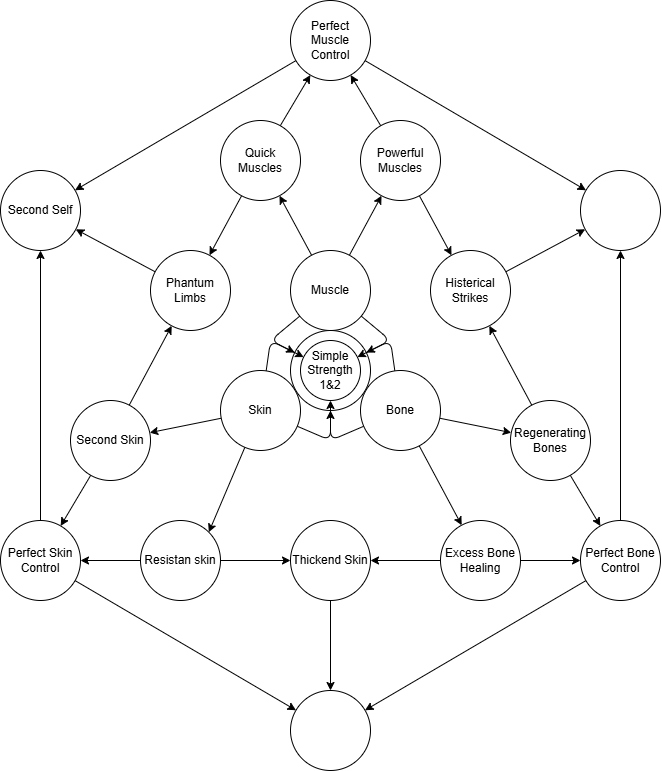

The diagram above was exported from draw.io. Its source (the exported page's mxGraphModel, read from the mxfile embedded in the PNG):
<mxGraphModel dx="802" dy="980" grid="1" gridSize="10" guides="1" tooltips="1" connect="1" arrows="1" fold="1" page="1" pageScale="1" pageWidth="850" pageHeight="1100" math="0" shadow="0">
  <root>
    <mxCell id="0" />
    <mxCell id="1" parent="0" />
    <mxCell id="65" value="" style="ellipse;fontColor=light-dark(#000000,#FFFFFF);whiteSpace=wrap;" vertex="1" parent="1">
      <mxGeometry x="420" y="480" width="80" height="80" as="geometry" />
    </mxCell>
    <mxCell id="63" style="edgeStyle=none;html=1;" edge="1" parent="1" source="39" target="56">
      <mxGeometry relative="1" as="geometry" />
    </mxCell>
    <mxCell id="39" value="Histerical Strikes" style="ellipse;fontColor=light-dark(#000000,#FFFFFF);whiteSpace=wrap;" vertex="1" parent="1">
      <mxGeometry x="560" y="400" width="80" height="80" as="geometry" />
    </mxCell>
    <mxCell id="18" value="" style="edgeStyle=none;fontColor=light-dark(#000000,#FFFFFF);" edge="1" parent="1" source="2" target="16">
      <mxGeometry relative="1" as="geometry" />
    </mxCell>
    <mxCell id="19" value="" style="edgeStyle=none;fontColor=light-dark(#000000,#FFFFFF);" edge="1" parent="1" source="2" target="15">
      <mxGeometry relative="1" as="geometry" />
    </mxCell>
    <mxCell id="68" style="edgeStyle=none;html=1;" edge="1" parent="1" source="2" target="65">
      <mxGeometry relative="1" as="geometry">
        <mxPoint x="510" y="480" as="targetPoint" />
        <Array as="points">
          <mxPoint x="520" y="490" />
        </Array>
      </mxGeometry>
    </mxCell>
    <mxCell id="69" style="edgeStyle=none;html=1;" edge="1" parent="1" source="2" target="65">
      <mxGeometry relative="1" as="geometry">
        <mxPoint x="380" y="470" as="targetPoint" />
        <Array as="points">
          <mxPoint x="400" y="490" />
        </Array>
      </mxGeometry>
    </mxCell>
    <mxCell id="2" value="Muscle" style="ellipse;fontColor=light-dark(#000000,#FFFFFF);whiteSpace=wrap;" vertex="1" parent="1">
      <mxGeometry x="420" y="400" width="80" height="80" as="geometry" />
    </mxCell>
    <mxCell id="26" value="" style="edgeStyle=none;fontColor=light-dark(#000000,#FFFFFF);" edge="1" parent="1" source="3" target="8">
      <mxGeometry relative="1" as="geometry" />
    </mxCell>
    <mxCell id="27" value="" style="edgeStyle=none;entryX=1;entryY=0;entryDx=0;entryDy=0;fontColor=light-dark(#000000,#FFFFFF);" edge="1" parent="1" source="3" target="10">
      <mxGeometry relative="1" as="geometry" />
    </mxCell>
    <mxCell id="70" style="edgeStyle=none;html=1;" edge="1" parent="1" source="3" target="73">
      <mxGeometry relative="1" as="geometry">
        <mxPoint x="400" y="500" as="targetPoint" />
        <Array as="points">
          <mxPoint x="400" y="490" />
        </Array>
      </mxGeometry>
    </mxCell>
    <mxCell id="71" style="edgeStyle=none;html=1;" edge="1" parent="1" source="3" target="65">
      <mxGeometry relative="1" as="geometry">
        <mxPoint x="460" y="610" as="targetPoint" />
        <Array as="points">
          <mxPoint x="460" y="590" />
        </Array>
      </mxGeometry>
    </mxCell>
    <mxCell id="3" value="Skin" style="ellipse;fontColor=light-dark(#000000,#FFFFFF);whiteSpace=wrap;" vertex="1" parent="1">
      <mxGeometry x="350" y="520" width="80" height="80" as="geometry" />
    </mxCell>
    <mxCell id="22" value="" style="edgeStyle=none;fontColor=light-dark(#000000,#FFFFFF);" edge="1" parent="1" source="4" target="11">
      <mxGeometry relative="1" as="geometry" />
    </mxCell>
    <mxCell id="23" value="" style="edgeStyle=none;fontColor=light-dark(#000000,#FFFFFF);" edge="1" parent="1" source="4" target="12">
      <mxGeometry relative="1" as="geometry" />
    </mxCell>
    <mxCell id="67" style="edgeStyle=none;html=1;" edge="1" parent="1" source="4" target="73">
      <mxGeometry relative="1" as="geometry">
        <mxPoint x="530" y="480" as="targetPoint" />
        <Array as="points">
          <mxPoint x="520" y="490" />
        </Array>
      </mxGeometry>
    </mxCell>
    <mxCell id="72" style="edgeStyle=none;html=1;" edge="1" parent="1" source="4" target="73">
      <mxGeometry relative="1" as="geometry">
        <mxPoint x="450" y="600" as="targetPoint" />
        <Array as="points">
          <mxPoint x="460" y="590" />
        </Array>
      </mxGeometry>
    </mxCell>
    <mxCell id="4" value="Bone" style="ellipse;fontColor=light-dark(#000000,#FFFFFF);whiteSpace=wrap;" vertex="1" parent="1">
      <mxGeometry x="490" y="520" width="80" height="80" as="geometry" />
    </mxCell>
    <mxCell id="30" value="" style="edgeStyle=none;fontColor=light-dark(#000000,#FFFFFF);" edge="1" parent="1" source="8" target="9">
      <mxGeometry relative="1" as="geometry" />
    </mxCell>
    <mxCell id="48" style="edgeStyle=none;html=1;" edge="1" parent="1" source="8" target="46">
      <mxGeometry relative="1" as="geometry" />
    </mxCell>
    <mxCell id="8" value="Second Skin" style="ellipse;fontColor=light-dark(#000000,#FFFFFF);whiteSpace=wrap;" vertex="1" parent="1">
      <mxGeometry x="200" y="550" width="80" height="80" as="geometry" />
    </mxCell>
    <mxCell id="52" style="edgeStyle=none;html=1;" edge="1" parent="1" source="9" target="49">
      <mxGeometry relative="1" as="geometry" />
    </mxCell>
    <mxCell id="60" style="edgeStyle=none;html=1;" edge="1" parent="1" source="9" target="59">
      <mxGeometry relative="1" as="geometry" />
    </mxCell>
    <mxCell id="9" value="Perfect Skin Control" style="ellipse;fontColor=light-dark(#000000,#FFFFFF);whiteSpace=wrap;" vertex="1" parent="1">
      <mxGeometry x="130" y="670" width="80" height="80" as="geometry" />
    </mxCell>
    <mxCell id="29" value="" style="edgeStyle=none;fontColor=light-dark(#000000,#FFFFFF);" edge="1" parent="1" source="10" target="9">
      <mxGeometry relative="1" as="geometry" />
    </mxCell>
    <mxCell id="34" style="edgeStyle=none;html=1;" edge="1" parent="1" source="10" target="33">
      <mxGeometry relative="1" as="geometry" />
    </mxCell>
    <mxCell id="10" value="Resistan skin" style="ellipse;fontColor=light-dark(#000000,#FFFFFF);whiteSpace=wrap;" vertex="1" parent="1">
      <mxGeometry x="270" y="670" width="80" height="80" as="geometry" />
    </mxCell>
    <mxCell id="25" value="" style="edgeStyle=none;fontColor=light-dark(#000000,#FFFFFF);" edge="1" parent="1" source="11" target="13">
      <mxGeometry relative="1" as="geometry" />
    </mxCell>
    <mxCell id="45" style="edgeStyle=none;html=1;" edge="1" parent="1" source="11" target="39">
      <mxGeometry relative="1" as="geometry" />
    </mxCell>
    <mxCell id="11" value="Regenerating Bones" style="ellipse;fontColor=light-dark(#000000,#FFFFFF);whiteSpace=wrap;" vertex="1" parent="1">
      <mxGeometry x="640" y="550" width="80" height="80" as="geometry" />
    </mxCell>
    <mxCell id="24" value="" style="edgeStyle=none;fontColor=light-dark(#000000,#FFFFFF);" edge="1" parent="1" source="12" target="13">
      <mxGeometry relative="1" as="geometry" />
    </mxCell>
    <mxCell id="35" style="edgeStyle=none;html=1;" edge="1" parent="1" source="12" target="33">
      <mxGeometry relative="1" as="geometry" />
    </mxCell>
    <mxCell id="12" value="Excess Bone Healing" style="ellipse;fontColor=light-dark(#000000,#FFFFFF);whiteSpace=wrap;" vertex="1" parent="1">
      <mxGeometry x="570" y="670" width="80" height="80" as="geometry" />
    </mxCell>
    <mxCell id="58" style="edgeStyle=none;html=1;" edge="1" parent="1" source="13" target="56">
      <mxGeometry relative="1" as="geometry" />
    </mxCell>
    <mxCell id="61" style="edgeStyle=none;html=1;" edge="1" parent="1" source="13" target="59">
      <mxGeometry relative="1" as="geometry" />
    </mxCell>
    <mxCell id="13" value="Perfect Bone Control" style="ellipse;fontColor=light-dark(#000000,#FFFFFF);whiteSpace=wrap;" vertex="1" parent="1">
      <mxGeometry x="710" y="670" width="80" height="80" as="geometry" />
    </mxCell>
    <mxCell id="53" style="edgeStyle=none;html=1;" edge="1" parent="1" source="14" target="49">
      <mxGeometry relative="1" as="geometry" />
    </mxCell>
    <mxCell id="57" style="edgeStyle=none;html=1;" edge="1" parent="1" source="14" target="56">
      <mxGeometry relative="1" as="geometry" />
    </mxCell>
    <mxCell id="14" value="Perfect Muscle Control" style="ellipse;fontColor=light-dark(#000000,#FFFFFF);whiteSpace=wrap;" vertex="1" parent="1">
      <mxGeometry x="420" y="150" width="80" height="80" as="geometry" />
    </mxCell>
    <mxCell id="20" value="" style="edgeStyle=none;fontColor=light-dark(#000000,#FFFFFF);" edge="1" parent="1" source="15" target="14">
      <mxGeometry relative="1" as="geometry" />
    </mxCell>
    <mxCell id="47" style="edgeStyle=none;html=1;" edge="1" parent="1" source="15" target="46">
      <mxGeometry relative="1" as="geometry" />
    </mxCell>
    <mxCell id="15" value="Quick Muscles" style="ellipse;fontColor=light-dark(#000000,#FFFFFF);whiteSpace=wrap;" vertex="1" parent="1">
      <mxGeometry x="350" y="270" width="80" height="80" as="geometry" />
    </mxCell>
    <mxCell id="21" value="" style="edgeStyle=none;fontColor=light-dark(#000000,#FFFFFF);" edge="1" parent="1" source="16" target="14">
      <mxGeometry relative="1" as="geometry" />
    </mxCell>
    <mxCell id="40" style="edgeStyle=none;html=1;" edge="1" parent="1" source="16" target="39">
      <mxGeometry relative="1" as="geometry" />
    </mxCell>
    <mxCell id="16" value="Powerful Muscles" style="ellipse;fillColor=default;fontColor=light-dark(#000000,#FFFFFF);whiteSpace=wrap;" vertex="1" parent="1">
      <mxGeometry x="490" y="270" width="80" height="80" as="geometry" />
    </mxCell>
    <mxCell id="64" style="edgeStyle=none;html=1;" edge="1" parent="1" source="33" target="59">
      <mxGeometry relative="1" as="geometry" />
    </mxCell>
    <mxCell id="33" value="Thickend Skin" style="ellipse;fontColor=light-dark(#000000,#FFFFFF);whiteSpace=wrap;" vertex="1" parent="1">
      <mxGeometry x="420" y="670" width="80" height="80" as="geometry" />
    </mxCell>
    <mxCell id="62" style="edgeStyle=none;html=1;" edge="1" parent="1" source="46" target="49">
      <mxGeometry relative="1" as="geometry" />
    </mxCell>
    <mxCell id="46" value="Phantum Limbs" style="ellipse;fontColor=light-dark(#000000,#FFFFFF);whiteSpace=wrap;" vertex="1" parent="1">
      <mxGeometry x="280" y="400" width="80" height="80" as="geometry" />
    </mxCell>
    <mxCell id="49" value="Second Self" style="ellipse;whiteSpace=wrap;html=1;" vertex="1" parent="1">
      <mxGeometry x="130" y="320" width="80" height="80" as="geometry" />
    </mxCell>
    <mxCell id="56" value="" style="ellipse;whiteSpace=wrap;html=1;" vertex="1" parent="1">
      <mxGeometry x="710" y="320" width="80" height="80" as="geometry" />
    </mxCell>
    <mxCell id="59" value="" style="ellipse;fontColor=light-dark(#000000,#FFFFFF);whiteSpace=wrap;" vertex="1" parent="1">
      <mxGeometry x="420" y="840" width="80" height="80" as="geometry" />
    </mxCell>
    <mxCell id="73" value="Simple Strength 1&amp;2" style="ellipse;fontColor=light-dark(#000000,#FFFFFF);whiteSpace=wrap;" vertex="1" parent="1">
      <mxGeometry x="430" y="490" width="60" height="60" as="geometry" />
    </mxCell>
  </root>
</mxGraphModel>